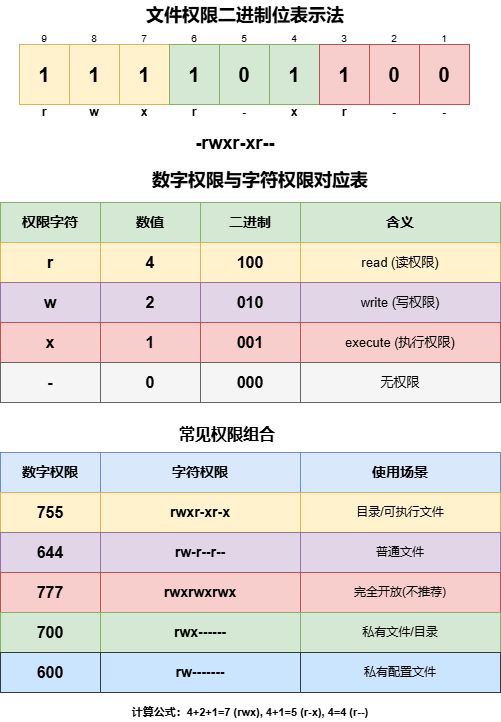

The diagram above was exported from draw.io. Its source (the exported page's mxGraphModel, read from the mxfile embedded in the PNG):
<mxGraphModel dx="1042" dy="527" grid="1" gridSize="10" guides="1" tooltips="1" connect="1" arrows="1" fold="1" page="1" pageScale="1" pageWidth="827" pageHeight="1169" math="0" shadow="0">
  <root>
    <mxCell id="0" />
    <mxCell id="1" parent="0" />
    <mxCell id="AZsy9YsstDOk0sHt69xD-1" parent="1" style="text;html=1;strokeColor=none;fillColor=none;align=center;verticalAlign=middle;whiteSpace=wrap;rounded=0;fontSize=18;fontStyle=1;" value="数字权限与字符权限对应表" vertex="1">
      <mxGeometry height="30" width="300" x="230" y="189" as="geometry" />
    </mxCell>
    <mxCell id="AZsy9YsstDOk0sHt69xD-2" parent="1" style="rounded=0;whiteSpace=wrap;html=1;fillColor=#d5e8d4;strokeColor=#82b366;fontSize=14;fontStyle=1;align=center;" value="权限字符" vertex="1">
      <mxGeometry height="40" width="100" x="120" y="226" as="geometry" />
    </mxCell>
    <mxCell id="AZsy9YsstDOk0sHt69xD-3" parent="1" style="rounded=0;whiteSpace=wrap;html=1;fillColor=#d5e8d4;strokeColor=#82b366;fontSize=14;fontStyle=1;align=center;" value="数值" vertex="1">
      <mxGeometry height="40" width="100" x="220" y="226" as="geometry" />
    </mxCell>
    <mxCell id="AZsy9YsstDOk0sHt69xD-4" parent="1" style="rounded=0;whiteSpace=wrap;html=1;fillColor=#d5e8d4;strokeColor=#82b366;fontSize=14;fontStyle=1;align=center;" value="二进制" vertex="1">
      <mxGeometry height="40" width="100" x="320" y="226" as="geometry" />
    </mxCell>
    <mxCell id="AZsy9YsstDOk0sHt69xD-5" parent="1" style="rounded=0;whiteSpace=wrap;html=1;fillColor=#d5e8d4;strokeColor=#82b366;fontSize=14;fontStyle=1;align=center;" value="含义" vertex="1">
      <mxGeometry height="40" width="200" x="420" y="226" as="geometry" />
    </mxCell>
    <mxCell id="AZsy9YsstDOk0sHt69xD-6" parent="1" style="rounded=0;whiteSpace=wrap;html=1;fillColor=#fff2cc;strokeColor=#d6b656;fontSize=16;fontStyle=1;align=center;" value="r" vertex="1">
      <mxGeometry height="40" width="100" x="120" y="266" as="geometry" />
    </mxCell>
    <mxCell id="AZsy9YsstDOk0sHt69xD-7" parent="1" style="rounded=0;whiteSpace=wrap;html=1;fillColor=#fff2cc;strokeColor=#d6b656;fontSize=16;fontStyle=1;align=center;" value="4" vertex="1">
      <mxGeometry height="40" width="100" x="220" y="266" as="geometry" />
    </mxCell>
    <mxCell id="AZsy9YsstDOk0sHt69xD-8" parent="1" style="rounded=0;whiteSpace=wrap;html=1;fillColor=#fff2cc;strokeColor=#d6b656;fontSize=16;fontStyle=1;align=center;" value="100" vertex="1">
      <mxGeometry height="40" width="100" x="320" y="266" as="geometry" />
    </mxCell>
    <mxCell id="AZsy9YsstDOk0sHt69xD-9" parent="1" style="rounded=0;whiteSpace=wrap;html=1;fillColor=#fff2cc;strokeColor=#d6b656;fontSize=13;align=center;" value="read (读权限)" vertex="1">
      <mxGeometry height="40" width="200" x="420" y="266" as="geometry" />
    </mxCell>
    <mxCell id="AZsy9YsstDOk0sHt69xD-10" parent="1" style="rounded=0;whiteSpace=wrap;html=1;fillColor=#e1d5e7;strokeColor=#9673a6;fontSize=16;fontStyle=1;align=center;" value="w" vertex="1">
      <mxGeometry height="40" width="100" x="120" y="306" as="geometry" />
    </mxCell>
    <mxCell id="AZsy9YsstDOk0sHt69xD-11" parent="1" style="rounded=0;whiteSpace=wrap;html=1;fillColor=#e1d5e7;strokeColor=#9673a6;fontSize=16;fontStyle=1;align=center;" value="2" vertex="1">
      <mxGeometry height="40" width="100" x="220" y="306" as="geometry" />
    </mxCell>
    <mxCell id="AZsy9YsstDOk0sHt69xD-12" parent="1" style="rounded=0;whiteSpace=wrap;html=1;fillColor=#e1d5e7;strokeColor=#9673a6;fontSize=16;fontStyle=1;align=center;" value="010" vertex="1">
      <mxGeometry height="40" width="100" x="320" y="306" as="geometry" />
    </mxCell>
    <mxCell id="AZsy9YsstDOk0sHt69xD-13" parent="1" style="rounded=0;whiteSpace=wrap;html=1;fillColor=#e1d5e7;strokeColor=#9673a6;fontSize=13;align=center;" value="write (写权限)" vertex="1">
      <mxGeometry height="40" width="200" x="420" y="306" as="geometry" />
    </mxCell>
    <mxCell id="AZsy9YsstDOk0sHt69xD-14" parent="1" style="rounded=0;whiteSpace=wrap;html=1;fillColor=#f8cecc;strokeColor=#b85450;fontSize=16;fontStyle=1;align=center;" value="x" vertex="1">
      <mxGeometry height="40" width="100" x="120" y="346" as="geometry" />
    </mxCell>
    <mxCell id="AZsy9YsstDOk0sHt69xD-15" parent="1" style="rounded=0;whiteSpace=wrap;html=1;fillColor=#f8cecc;strokeColor=#b85450;fontSize=16;fontStyle=1;align=center;" value="1" vertex="1">
      <mxGeometry height="40" width="100" x="220" y="346" as="geometry" />
    </mxCell>
    <mxCell id="AZsy9YsstDOk0sHt69xD-16" parent="1" style="rounded=0;whiteSpace=wrap;html=1;fillColor=#f8cecc;strokeColor=#b85450;fontSize=16;fontStyle=1;align=center;" value="001" vertex="1">
      <mxGeometry height="40" width="100" x="320" y="346" as="geometry" />
    </mxCell>
    <mxCell id="AZsy9YsstDOk0sHt69xD-17" parent="1" style="rounded=0;whiteSpace=wrap;html=1;fillColor=#f8cecc;strokeColor=#b85450;fontSize=13;align=center;" value="execute (执行权限)" vertex="1">
      <mxGeometry height="40" width="200" x="420" y="346" as="geometry" />
    </mxCell>
    <mxCell id="AZsy9YsstDOk0sHt69xD-18" parent="1" style="rounded=0;whiteSpace=wrap;html=1;fillColor=#f5f5f5;strokeColor=#666666;fontSize=16;fontStyle=1;align=center;" value="-" vertex="1">
      <mxGeometry height="40" width="100" x="120" y="386" as="geometry" />
    </mxCell>
    <mxCell id="AZsy9YsstDOk0sHt69xD-19" parent="1" style="rounded=0;whiteSpace=wrap;html=1;fillColor=#f5f5f5;strokeColor=#666666;fontSize=16;fontStyle=1;align=center;" value="0" vertex="1">
      <mxGeometry height="40" width="100" x="220" y="386" as="geometry" />
    </mxCell>
    <mxCell id="AZsy9YsstDOk0sHt69xD-20" parent="1" style="rounded=0;whiteSpace=wrap;html=1;fillColor=#f5f5f5;strokeColor=#666666;fontSize=16;fontStyle=1;align=center;" value="000" vertex="1">
      <mxGeometry height="40" width="100" x="320" y="386" as="geometry" />
    </mxCell>
    <mxCell id="AZsy9YsstDOk0sHt69xD-21" parent="1" style="rounded=0;whiteSpace=wrap;html=1;fillColor=#f5f5f5;strokeColor=#666666;fontSize=13;align=center;" value="无权限" vertex="1">
      <mxGeometry height="40" width="200" x="420" y="386" as="geometry" />
    </mxCell>
    <mxCell id="AZsy9YsstDOk0sHt69xD-22" parent="1" style="text;html=1;strokeColor=none;fillColor=none;align=center;verticalAlign=middle;whiteSpace=wrap;rounded=0;fontSize=16;fontStyle=1;" value="常见权限组合" vertex="1">
      <mxGeometry height="25" width="200" x="247" y="445" as="geometry" />
    </mxCell>
    <mxCell id="AZsy9YsstDOk0sHt69xD-23" parent="1" style="rounded=0;whiteSpace=wrap;html=1;fillColor=#dae8fc;strokeColor=#6c8ebf;fontSize=14;fontStyle=1;align=center;" value="数字权限" vertex="1">
      <mxGeometry height="40" width="100" x="120" y="476" as="geometry" />
    </mxCell>
    <mxCell id="AZsy9YsstDOk0sHt69xD-24" parent="1" style="rounded=0;whiteSpace=wrap;html=1;fillColor=#dae8fc;strokeColor=#6c8ebf;fontSize=14;fontStyle=1;align=center;" value="字符权限" vertex="1">
      <mxGeometry height="40" width="200" x="220" y="476" as="geometry" />
    </mxCell>
    <mxCell id="AZsy9YsstDOk0sHt69xD-25" parent="1" style="rounded=0;whiteSpace=wrap;html=1;fillColor=#dae8fc;strokeColor=#6c8ebf;fontSize=14;fontStyle=1;align=center;" value="使用场景" vertex="1">
      <mxGeometry height="40" width="200" x="420" y="476" as="geometry" />
    </mxCell>
    <mxCell id="AZsy9YsstDOk0sHt69xD-26" parent="1" style="rounded=0;whiteSpace=wrap;html=1;fillColor=#fff2cc;strokeColor=#d6b656;fontSize=16;fontStyle=1;align=center;" value="755" vertex="1">
      <mxGeometry height="40" width="100" x="120" y="516" as="geometry" />
    </mxCell>
    <mxCell id="AZsy9YsstDOk0sHt69xD-27" parent="1" style="rounded=0;whiteSpace=wrap;html=1;fillColor=#fff2cc;strokeColor=#d6b656;fontSize=14;fontStyle=1;align=center;" value="rwxr-xr-x" vertex="1">
      <mxGeometry height="40" width="200" x="220" y="516" as="geometry" />
    </mxCell>
    <mxCell id="AZsy9YsstDOk0sHt69xD-28" parent="1" style="rounded=0;whiteSpace=wrap;html=1;fillColor=#fff2cc;strokeColor=#d6b656;fontSize=12;align=center;" value="目录/可执行文件" vertex="1">
      <mxGeometry height="40" width="200" x="420" y="516" as="geometry" />
    </mxCell>
    <mxCell id="AZsy9YsstDOk0sHt69xD-29" parent="1" style="rounded=0;whiteSpace=wrap;html=1;fillColor=#e1d5e7;strokeColor=#9673a6;fontSize=16;fontStyle=1;align=center;" value="644" vertex="1">
      <mxGeometry height="40" width="100" x="120" y="556" as="geometry" />
    </mxCell>
    <mxCell id="AZsy9YsstDOk0sHt69xD-30" parent="1" style="rounded=0;whiteSpace=wrap;html=1;fillColor=#e1d5e7;strokeColor=#9673a6;fontSize=14;fontStyle=1;align=center;" value="rw-r--r--" vertex="1">
      <mxGeometry height="40" width="200" x="220" y="556" as="geometry" />
    </mxCell>
    <mxCell id="AZsy9YsstDOk0sHt69xD-31" parent="1" style="rounded=0;whiteSpace=wrap;html=1;fillColor=#e1d5e7;strokeColor=#9673a6;fontSize=12;align=center;" value="普通文件" vertex="1">
      <mxGeometry height="40" width="200" x="420" y="556" as="geometry" />
    </mxCell>
    <mxCell id="AZsy9YsstDOk0sHt69xD-32" parent="1" style="rounded=0;whiteSpace=wrap;html=1;fillColor=#f8cecc;strokeColor=#b85450;fontSize=16;fontStyle=1;align=center;" value="777" vertex="1">
      <mxGeometry height="40" width="100" x="120" y="596" as="geometry" />
    </mxCell>
    <mxCell id="AZsy9YsstDOk0sHt69xD-33" parent="1" style="rounded=0;whiteSpace=wrap;html=1;fillColor=#f8cecc;strokeColor=#b85450;fontSize=14;fontStyle=1;align=center;" value="rwxrwxrwx" vertex="1">
      <mxGeometry height="40" width="200" x="220" y="596" as="geometry" />
    </mxCell>
    <mxCell id="AZsy9YsstDOk0sHt69xD-34" parent="1" style="rounded=0;whiteSpace=wrap;html=1;fillColor=#f8cecc;strokeColor=#b85450;fontSize=12;align=center;" value="完全开放(不推荐)" vertex="1">
      <mxGeometry height="40" width="200" x="420" y="596" as="geometry" />
    </mxCell>
    <mxCell id="AZsy9YsstDOk0sHt69xD-35" parent="1" style="rounded=0;whiteSpace=wrap;html=1;fillColor=#d5e8d4;strokeColor=#82b366;fontSize=16;fontStyle=1;align=center;" value="700" vertex="1">
      <mxGeometry height="40" width="100" x="120" y="636" as="geometry" />
    </mxCell>
    <mxCell id="AZsy9YsstDOk0sHt69xD-36" parent="1" style="rounded=0;whiteSpace=wrap;html=1;fillColor=#d5e8d4;strokeColor=#82b366;fontSize=14;fontStyle=1;align=center;" value="rwx------" vertex="1">
      <mxGeometry height="40" width="200" x="220" y="636" as="geometry" />
    </mxCell>
    <mxCell id="AZsy9YsstDOk0sHt69xD-37" parent="1" style="rounded=0;whiteSpace=wrap;html=1;fillColor=#d5e8d4;strokeColor=#82b366;fontSize=12;align=center;" value="私有文件/目录" vertex="1">
      <mxGeometry height="40" width="200" x="420" y="636" as="geometry" />
    </mxCell>
    <mxCell id="AZsy9YsstDOk0sHt69xD-38" parent="1" style="rounded=0;whiteSpace=wrap;html=1;fillColor=#cce5ff;strokeColor=#36393d;fontSize=16;fontStyle=1;align=center;" value="600" vertex="1">
      <mxGeometry height="40" width="100" x="120" y="676" as="geometry" />
    </mxCell>
    <mxCell id="AZsy9YsstDOk0sHt69xD-39" parent="1" style="rounded=0;whiteSpace=wrap;html=1;fillColor=#cce5ff;strokeColor=#36393d;fontSize=14;fontStyle=1;align=center;" value="rw-------" vertex="1">
      <mxGeometry height="40" width="200" x="220" y="676" as="geometry" />
    </mxCell>
    <mxCell id="AZsy9YsstDOk0sHt69xD-40" parent="1" style="rounded=0;whiteSpace=wrap;html=1;fillColor=#cce5ff;strokeColor=#36393d;fontSize=12;align=center;" value="私有配置文件" vertex="1">
      <mxGeometry height="40" width="200" x="420" y="676" as="geometry" />
    </mxCell>
    <mxCell id="AZsy9YsstDOk0sHt69xD-41" parent="1" style="text;html=1;strokeColor=none;fillColor=none;align=center;verticalAlign=middle;whiteSpace=wrap;rounded=0;fontSize=11;fontStyle=1;" value="计算公式：4+2+1=7 (rwx), 4+1=5 (r-x), 4=4 (r--)" vertex="1">
      <mxGeometry height="20" width="500" x="120" y="726" as="geometry" />
    </mxCell>
    <mxCell id="SOhacAdlFvuJM-AnR2Ut-2" parent="1" style="rounded=0;whiteSpace=wrap;html=1;fillColor=#fff2cc;strokeColor=#d6b656;fontSize=20;fontStyle=1;align=center;" value="1" vertex="1">
      <mxGeometry height="60" width="50" x="139" y="68" as="geometry" />
    </mxCell>
    <mxCell id="SOhacAdlFvuJM-AnR2Ut-3" parent="1" style="rounded=0;whiteSpace=wrap;html=1;fillColor=#fff2cc;strokeColor=#d6b656;fontSize=20;fontStyle=1;align=center;" value="1" vertex="1">
      <mxGeometry height="60" width="50" x="189" y="68" as="geometry" />
    </mxCell>
    <mxCell id="SOhacAdlFvuJM-AnR2Ut-4" parent="1" style="rounded=0;whiteSpace=wrap;html=1;fillColor=#fff2cc;strokeColor=#d6b656;fontSize=20;fontStyle=1;align=center;" value="1" vertex="1">
      <mxGeometry height="60" width="50" x="239" y="68" as="geometry" />
    </mxCell>
    <mxCell id="SOhacAdlFvuJM-AnR2Ut-5" parent="1" style="rounded=0;whiteSpace=wrap;html=1;fillColor=#d5e8d4;strokeColor=#82b366;fontSize=20;fontStyle=1;align=center;" value="1" vertex="1">
      <mxGeometry height="60" width="50" x="289" y="68" as="geometry" />
    </mxCell>
    <mxCell id="SOhacAdlFvuJM-AnR2Ut-6" parent="1" style="rounded=0;whiteSpace=wrap;html=1;fillColor=#d5e8d4;strokeColor=#82b366;fontSize=20;fontStyle=1;align=center;" value="0" vertex="1">
      <mxGeometry height="60" width="50" x="339" y="68" as="geometry" />
    </mxCell>
    <mxCell id="SOhacAdlFvuJM-AnR2Ut-7" parent="1" style="rounded=0;whiteSpace=wrap;html=1;fillColor=#d5e8d4;strokeColor=#82b366;fontSize=20;fontStyle=1;align=center;" value="1" vertex="1">
      <mxGeometry height="60" width="50" x="389" y="68" as="geometry" />
    </mxCell>
    <mxCell id="SOhacAdlFvuJM-AnR2Ut-8" parent="1" style="rounded=0;whiteSpace=wrap;html=1;fillColor=#f8cecc;strokeColor=#b85450;fontSize=20;fontStyle=1;align=center;" value="1" vertex="1">
      <mxGeometry height="60" width="50" x="439" y="68" as="geometry" />
    </mxCell>
    <mxCell id="SOhacAdlFvuJM-AnR2Ut-9" parent="1" style="rounded=0;whiteSpace=wrap;html=1;fillColor=#f8cecc;strokeColor=#b85450;fontSize=20;fontStyle=1;align=center;" value="0" vertex="1">
      <mxGeometry height="60" width="50" x="489" y="68" as="geometry" />
    </mxCell>
    <mxCell id="SOhacAdlFvuJM-AnR2Ut-10" parent="1" style="rounded=0;whiteSpace=wrap;html=1;fillColor=#f8cecc;strokeColor=#b85450;fontSize=20;fontStyle=1;align=center;" value="0" vertex="1">
      <mxGeometry height="60" width="50" x="539" y="68" as="geometry" />
    </mxCell>
    <mxCell id="SOhacAdlFvuJM-AnR2Ut-12" parent="1" style="text;html=1;strokeColor=none;fillColor=none;align=center;verticalAlign=middle;whiteSpace=wrap;rounded=0;fontSize=10;" value="9" vertex="1">
      <mxGeometry height="15" width="50" x="139" y="54" as="geometry" />
    </mxCell>
    <mxCell id="SOhacAdlFvuJM-AnR2Ut-13" parent="1" style="text;html=1;strokeColor=none;fillColor=none;align=center;verticalAlign=middle;whiteSpace=wrap;rounded=0;fontSize=10;" value="8" vertex="1">
      <mxGeometry height="15" width="50" x="189" y="54" as="geometry" />
    </mxCell>
    <mxCell id="SOhacAdlFvuJM-AnR2Ut-14" parent="1" style="text;html=1;strokeColor=none;fillColor=none;align=center;verticalAlign=middle;whiteSpace=wrap;rounded=0;fontSize=10;" value="7" vertex="1">
      <mxGeometry height="15" width="50" x="239" y="54" as="geometry" />
    </mxCell>
    <mxCell id="SOhacAdlFvuJM-AnR2Ut-15" parent="1" style="text;html=1;strokeColor=none;fillColor=none;align=center;verticalAlign=middle;whiteSpace=wrap;rounded=0;fontSize=10;" value="6" vertex="1">
      <mxGeometry height="15" width="50" x="289" y="54" as="geometry" />
    </mxCell>
    <mxCell id="SOhacAdlFvuJM-AnR2Ut-16" parent="1" style="text;html=1;strokeColor=none;fillColor=none;align=center;verticalAlign=middle;whiteSpace=wrap;rounded=0;fontSize=10;" value="5" vertex="1">
      <mxGeometry height="15" width="50" x="339" y="54" as="geometry" />
    </mxCell>
    <mxCell id="SOhacAdlFvuJM-AnR2Ut-17" parent="1" style="text;html=1;strokeColor=none;fillColor=none;align=center;verticalAlign=middle;whiteSpace=wrap;rounded=0;fontSize=10;" value="4" vertex="1">
      <mxGeometry height="15" width="50" x="389" y="54" as="geometry" />
    </mxCell>
    <mxCell id="SOhacAdlFvuJM-AnR2Ut-18" parent="1" style="text;html=1;strokeColor=none;fillColor=none;align=center;verticalAlign=middle;whiteSpace=wrap;rounded=0;fontSize=10;" value="3" vertex="1">
      <mxGeometry height="15" width="50" x="439" y="54" as="geometry" />
    </mxCell>
    <mxCell id="SOhacAdlFvuJM-AnR2Ut-19" parent="1" style="text;html=1;strokeColor=none;fillColor=none;align=center;verticalAlign=middle;whiteSpace=wrap;rounded=0;fontSize=10;" value="2" vertex="1">
      <mxGeometry height="15" width="50" x="489" y="54" as="geometry" />
    </mxCell>
    <mxCell id="SOhacAdlFvuJM-AnR2Ut-20" parent="1" style="text;html=1;strokeColor=none;fillColor=none;align=center;verticalAlign=middle;whiteSpace=wrap;rounded=0;fontSize=10;" value="1" vertex="1">
      <mxGeometry height="15" width="50" x="539" y="54" as="geometry" />
    </mxCell>
    <mxCell id="SOhacAdlFvuJM-AnR2Ut-21" parent="1" style="text;html=1;whiteSpace=wrap;strokeColor=none;fillColor=none;align=center;verticalAlign=middle;rounded=0;" value="&lt;font style=&quot;font-size: 18px;&quot;&gt;&lt;b&gt;-rwxr-xr--&lt;/b&gt;&lt;/font&gt;" vertex="1">
      <mxGeometry height="30" width="100" x="305" y="152" as="geometry" />
    </mxCell>
    <mxCell id="SOhacAdlFvuJM-AnR2Ut-22" parent="1" style="text;html=1;strokeColor=none;fillColor=none;align=center;verticalAlign=middle;whiteSpace=wrap;rounded=0;fontSize=18;fontStyle=1;" value="文件权限二进制位表示法" vertex="1">
      <mxGeometry height="30" width="300" x="215" y="24" as="geometry" />
    </mxCell>
    <mxCell id="SOhacAdlFvuJM-AnR2Ut-24" parent="1" style="text;html=1;strokeColor=none;fillColor=none;align=center;verticalAlign=middle;whiteSpace=wrap;rounded=0;fontSize=12;fontStyle=1" value="&lt;font&gt;&lt;span&gt;r&lt;/span&gt;&lt;/font&gt;" vertex="1">
      <mxGeometry height="15" width="50" x="139" y="128" as="geometry" />
    </mxCell>
    <mxCell id="SOhacAdlFvuJM-AnR2Ut-25" parent="1" style="text;html=1;strokeColor=none;fillColor=none;align=center;verticalAlign=middle;whiteSpace=wrap;rounded=0;fontSize=12;fontStyle=1" value="w" vertex="1">
      <mxGeometry height="15" width="50" x="189" y="128" as="geometry" />
    </mxCell>
    <mxCell id="SOhacAdlFvuJM-AnR2Ut-26" parent="1" style="text;html=1;strokeColor=none;fillColor=none;align=center;verticalAlign=middle;whiteSpace=wrap;rounded=0;fontSize=12;fontStyle=1" value="x" vertex="1">
      <mxGeometry height="15" width="50" x="239" y="128" as="geometry" />
    </mxCell>
    <mxCell id="SOhacAdlFvuJM-AnR2Ut-27" parent="1" style="text;html=1;strokeColor=none;fillColor=none;align=center;verticalAlign=middle;whiteSpace=wrap;rounded=0;fontSize=12;fontStyle=1" value="r" vertex="1">
      <mxGeometry height="15" width="50" x="289" y="128" as="geometry" />
    </mxCell>
    <mxCell id="SOhacAdlFvuJM-AnR2Ut-28" parent="1" style="text;html=1;strokeColor=none;fillColor=none;align=center;verticalAlign=middle;whiteSpace=wrap;rounded=0;fontSize=12;fontStyle=1" value="-" vertex="1">
      <mxGeometry height="15" width="50" x="339" y="128" as="geometry" />
    </mxCell>
    <mxCell id="SOhacAdlFvuJM-AnR2Ut-29" parent="1" style="text;html=1;strokeColor=none;fillColor=none;align=center;verticalAlign=middle;whiteSpace=wrap;rounded=0;fontSize=12;fontStyle=1" value="x" vertex="1">
      <mxGeometry height="15" width="50" x="389" y="128" as="geometry" />
    </mxCell>
    <mxCell id="SOhacAdlFvuJM-AnR2Ut-30" parent="1" style="text;html=1;strokeColor=none;fillColor=none;align=center;verticalAlign=middle;whiteSpace=wrap;rounded=0;fontSize=12;fontStyle=1" value="r" vertex="1">
      <mxGeometry height="15" width="50" x="439" y="128" as="geometry" />
    </mxCell>
    <mxCell id="SOhacAdlFvuJM-AnR2Ut-31" parent="1" style="text;html=1;strokeColor=none;fillColor=none;align=center;verticalAlign=middle;whiteSpace=wrap;rounded=0;fontSize=12;fontStyle=1" value="-" vertex="1">
      <mxGeometry height="15" width="50" x="489" y="128" as="geometry" />
    </mxCell>
    <mxCell id="SOhacAdlFvuJM-AnR2Ut-32" parent="1" style="text;html=1;strokeColor=none;fillColor=none;align=center;verticalAlign=middle;whiteSpace=wrap;rounded=0;fontSize=12;fontStyle=1" value="-" vertex="1">
      <mxGeometry height="15" width="50" x="539" y="128" as="geometry" />
    </mxCell>
    <mxCell id="SOhacAdlFvuJM-AnR2Ut-33" edge="1" parent="1" source="SOhacAdlFvuJM-AnR2Ut-13" style="edgeStyle=orthogonalEdgeStyle;rounded=0;orthogonalLoop=1;jettySize=auto;html=1;exitX=0.5;exitY=1;exitDx=0;exitDy=0;" target="SOhacAdlFvuJM-AnR2Ut-13">
      <mxGeometry relative="1" as="geometry" />
    </mxCell>
  </root>
</mxGraphModel>